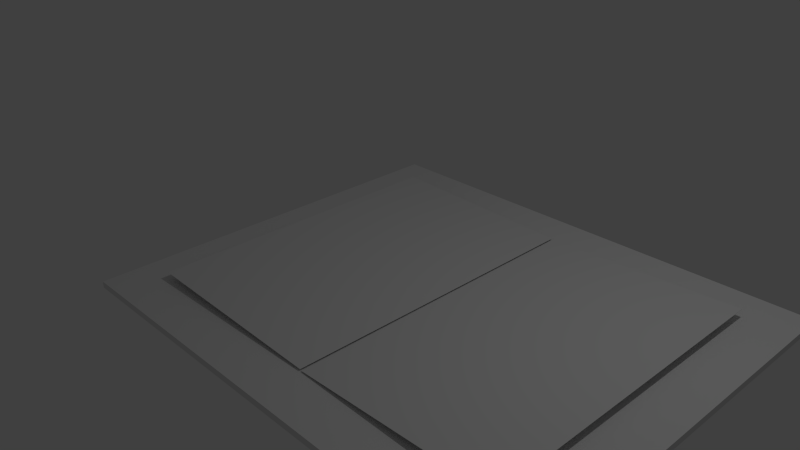 # Source: Manuscript.blend  (saved by Blender 2.73.0; exported with 4.5.12 LTS)
import bpy
from mathutils import Matrix  # noqa: F401  (used for matrix-valued properties, if any)

bpy.ops.wm.read_factory_settings(use_empty=True)
scene = bpy.context.scene
scene.name = 'Scene'

# ---- collections
col_collection_1 = bpy.data.collections.new('Collection 1'); scene.collection.children.link(col_collection_1)

# ---- materials (node trees are filled in below, after node groups)
mat_material_001 = bpy.data.materials.new('Material.001')
mat_material_001.alpha_threshold = 0.0
mat_material_001.use_transparent_shadow = False
mat_material_001.roughness = 0.5
mat_material = bpy.data.materials.new('Material')
mat_material.alpha_threshold = 0.0
mat_material.use_transparent_shadow = False
mat_material.roughness = 0.5
mat_material.line_color = (0.0, 0.0, 0.0, 1.0)

# ---- material node trees

# ---- world
world_world = bpy.data.worlds.new('World'); scene.world = world_world
world_world.color = (0.05088, 0.05088, 0.05088)
world_world.use_sun_shadow = False
world_world.sun_shadow_jitter_overblur = 0.0
world_world.cycles.sampling_method = 'MANUAL'
world_world.cycles.sample_map_resolution = 256

# ---- cameras
cam_camera = bpy.data.cameras.new('Camera')
cam_camera.clip_end = 100.0
cam_camera.lens = 35.0
cam_camera.sensor_width = 32.0
cam_camera.sensor_height = 18.0
cam_camera.ortho_scale = 7.314
cam_camera.dof.focus_distance = 0.0
cam_camera.dof.aperture_fstop = 128.0

# ---- lights
light_lamp = bpy.data.lights.new('Lamp', 'POINT')
light_lamp.transmission_factor = 0.0
light_lamp.cutoff_distance = 30.0
light_lamp.energy = 100.0
light_lamp.shadow_buffer_clip_start = 1.001
light_lamp.shadow_soft_size = 0.1
light_lamp.shadow_maximum_resolution = 0.006
light_lamp.use_absolute_resolution = True
light_lamp.cycles.use_multiple_importance_sampling = False

# ---- meshes
me_cube_001 = bpy.data.meshes.new('Cube.001')
me_cube_001.from_pydata([(-1.0, -1.0, -3.756), (-1.0, 1.0, -3.756), (1.0, 1.0, -3.756), (1.0, -1.0, -3.756), (-1.0, -1.0, 1.0), (-1.0, 1.0, 1.0), (1.0, 1.0, 1.0), (1.0, -1.0, 1.0)], [], [(4, 5, 1, 0), (5, 6, 2, 1), (6, 7, 3, 2), (7, 4, 0, 3), (0, 1, 2, 3), (7, 6, 5, 4)])
me_cube_001.materials.append(mat_material_001)
me_cube_001.use_remesh_preserve_volume = False
me_cube_001.use_remesh_preserve_attributes = False
me_cube_001.use_mirror_vertex_groups = False
me_cube_001.update()
me_cube = bpy.data.meshes.new('Cube')
me_cube.from_pydata([(1.0, 1.0, -1.0), (1.0, -1.0, -1.0), (-1.0, -1.0, -1.0), (-1.0, 1.0, -1.0), (1.0, 1.0, 1.0), (1.0, -1.0, 1.0), (-1.0, -1.0, 1.0), (-1.0, 1.0, 1.0)], [], [(0, 1, 2, 3), (4, 7, 6, 5), (0, 4, 5, 1), (1, 5, 6, 2), (2, 6, 7, 3), (4, 0, 3, 7)])
me_cube.materials.append(mat_material)
me_cube.use_remesh_preserve_volume = False
me_cube.use_remesh_preserve_attributes = False
me_cube.use_mirror_vertex_groups = False
me_cube.update()

# ---- objects
ob_cube_002 = bpy.data.objects.new('Cube.002', me_cube_001)
ob_cube_001 = bpy.data.objects.new('Cube.001', me_cube)
ob_cube = bpy.data.objects.new('Cube', me_cube)
ob_lamp = bpy.data.objects.new('Lamp', light_lamp)
ob_camera = bpy.data.objects.new('Camera', cam_camera)

# ---- transforms, parenting, visibility, modifiers, constraints
ob_cube_002.location = (1.369, -0.1423, -0.05352)
ob_cube_002.scale = (3.223, 2.671, 0.01805)
ob_cube_002.lineart.crease_threshold = 0.0
ob_cube_001.location = (2.661, -0.106, 0.02841)
ob_cube_001.rotation_euler = (0.0, -0.03759, 0.0)
ob_cube_001.scale = (1.322, 2.096, -0.001608)
ob_cube_001.lock_rotations_4d = False
ob_cube_001.empty_display_type = 'ARROWS'
ob_cube_001.lineart.crease_threshold = 0.0
ob_cube.location = (0.0, -0.106, 0.02841)
ob_cube.rotation_euler = (0.0, 0.03, 0.0)
ob_cube.scale = (1.322, 2.096, -0.001608)
ob_cube.lock_rotations_4d = False
ob_cube.empty_display_type = 'ARROWS'
ob_cube.lineart.crease_threshold = 0.0
ob_lamp.location = (4.076, 1.005, 5.904)
ob_lamp.rotation_euler = (0.6503, 0.05522, 1.866)
ob_lamp.lock_rotations_4d = False
ob_lamp.empty_display_type = 'ARROWS'
ob_lamp.color = (0.0, 0.0, 0.0, 0.0)
ob_lamp.lineart.crease_threshold = 0.0
ob_camera.location = (7.481, -6.508, 5.344)
ob_camera.rotation_euler = (1.109, 0.01082, 0.8149)
ob_camera.lock_rotations_4d = False
ob_camera.empty_display_type = 'ARROWS'
ob_camera.color = (0.0, 0.0, 0.0, 0.0)
ob_camera.display_type = 'WIRE'
ob_camera.lineart.crease_threshold = 0.0

# ---- collection membership
col_collection_1.objects.link(ob_cube_002)
col_collection_1.objects.link(ob_cube_001)
col_collection_1.objects.link(ob_cube)
col_collection_1.objects.link(ob_lamp)
col_collection_1.objects.link(ob_camera)

# ---- scene / render settings (as saved in the file)
scene.camera = ob_camera
scene.frame_start = 1; scene.frame_end = 250; scene.frame_set(1)
scene.render.engine = 'BLENDER_EEVEE_NEXT'
scene.render.resolution_percentage = 50
scene.render.dither_intensity = 0.0
scene.cycles.use_denoising = False
scene.cycles.samples = 10
scene.cycles.sampling_pattern = 'TABULATED_SOBOL'
scene.cycles.light_sampling_threshold = 0.0
scene.cycles.use_adaptive_sampling = False
scene.cycles.use_light_tree = False
scene.cycles.blur_glossy = 0.0
scene.cycles.pixel_filter_type = 'GAUSSIAN'
scene.cycles.sample_clamp_indirect = 0.0
scene.view_settings.view_transform = 'Standard'
bpy.context.view_layer.update()
